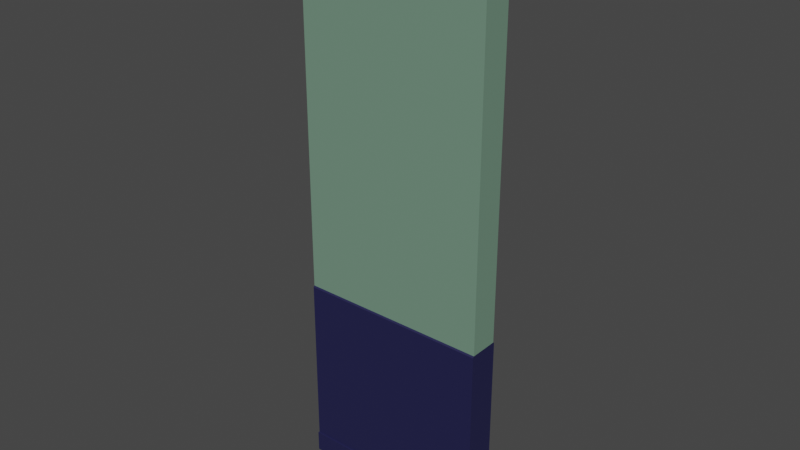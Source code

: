 # Source: wall_1m.blend  (saved by Blender 3.4.6; exported with 4.5.12 LTS)
import bpy
from mathutils import Matrix  # noqa: F401  (used for matrix-valued properties, if any)

bpy.ops.wm.read_factory_settings(use_empty=True)
scene = bpy.context.scene
scene.name = 'Scene'

# ---- collections
col_collection = bpy.data.collections.new('Collection'); scene.collection.children.link(col_collection)

# ---- materials (node trees are filled in below, after node groups)
mat_top = bpy.data.materials.new('Top')
mat_top.alpha_threshold = 0.0
mat_top.use_transparent_shadow = False
mat_top.diffuse_color = (0.4581, 0.8, 0.5542, 1.0)
mat_top.roughness = 0.5
mat_top.line_color = (0.0, 0.0, 0.0, 1.0)
mat_bottom = bpy.data.materials.new('Bottom')
mat_bottom.use_transparent_shadow = False
mat_bottom.diffuse_color = (0.02786, 0.0226, 0.8, 1.0)

# ---- material node trees
mat_top.use_nodes = True; mat_top.node_tree.nodes.clear()
_N = mat_top.node_tree.nodes; _L = mat_top.node_tree.links
n0 = _N.new('ShaderNodeOutputMaterial'); n0.name = 'Material Output'; n0.location = (300, 300)
n1 = _N.new('ShaderNodeBsdfPrincipled'); n1.name = 'Principled BSDF'; n1.location = (10, 300)
n1.distribution = 'GGX'
n1.subsurface_method = 'RANDOM_WALK_SKIN'
n1.inputs[0].default_value = (0.1651, 0.2831, 0.2051, 1.0)
n1.inputs[3].default_value = 1.45
n1.inputs[27].default_value = (0.0, 0.0, 0.0, 1.0)
n1.inputs[28].default_value = 1.0
_L.new(n1.outputs[0], n0.inputs[0])
n0.is_active_output = True
mat_bottom.use_nodes = True; mat_bottom.node_tree.nodes.clear()
_N = mat_bottom.node_tree.nodes; _L = mat_bottom.node_tree.links
n0 = _N.new('ShaderNodeBsdfPrincipled'); n0.name = 'Principled BSDF'; n0.location = (10, 300)
n0.distribution = 'GGX'
n0.subsurface_method = 'RANDOM_WALK_SKIN'
n0.inputs[0].default_value = (0.01521, 0.01521, 0.06663, 1.0)
n0.inputs[3].default_value = 1.45
n0.inputs[27].default_value = (0.0, 0.0, 0.0, 1.0)
n0.inputs[28].default_value = 1.0
n1 = _N.new('ShaderNodeOutputMaterial'); n1.name = 'Material Output'; n1.location = (300, 300)
_L.new(n0.outputs[0], n1.inputs[0])
n1.is_active_output = True

# ---- world
world_world = bpy.data.worlds.new('World'); scene.world = world_world
world_world.use_nodes = True; world_world.node_tree.nodes.clear()
_N = world_world.node_tree.nodes; _L = world_world.node_tree.links
n0 = _N.new('ShaderNodeOutputWorld'); n0.name = 'World Output'; n0.location = (300, 300)
n1 = _N.new('ShaderNodeBackground'); n1.name = 'Background'; n1.location = (10, 300)
n1.inputs[0].default_value = (0.05088, 0.05088, 0.05088, 1.0)
_L.new(n1.outputs[0], n0.inputs[0])
n0.is_active_output = True
world_world.color = (0.05088, 0.05088, 0.05088)
world_world.use_sun_shadow = False
world_world.sun_shadow_jitter_overblur = 0.0

# ---- meshes
me_cube = bpy.data.meshes.new('Cube')
me_cube.from_pydata([(1.0, -0.006201, 1.995), (1.0, -0.006201, 0.002072), (1.0, -4.437, 1.995), (1.0, -2.006, 0.002072), (-1.0, -0.006201, 1.995), (-1.0, -0.006201, 0.002072), (-1.0, -4.437, 1.995), (-1.0, -2.006, 0.002072), (1.0, -0.006201, 0.6846), (-1.0, -2.006, 0.6846), (1.0, -2.006, 0.6846), (-1.0, -0.006201, 0.6846), (1.0, -0.006201, 0.07733), (1.0, -2.006, 0.07733), (-1.0, -0.006201, 0.07733), (-1.0, -2.006, 0.07733), (1.0, -2.414, 0.07563), (1.0, -2.414, 0.002072), (-1.0, -2.414, 0.002072), (-1.0, -2.414, 0.07563), (-1.0, -2.006, 1.922), (1.0, -0.006201, 1.875), (1.0, -2.006, 1.922), (-1.0, -0.006201, 1.875), (-1.0, -2.418, 1.941), (-1.0, -2.407, 1.958), (-1.0, -2.776, 1.977), (1.0, -0.006201, 1.965), (1.0, -0.006201, 1.935), (1.0, -0.006201, 1.905), (1.0, -2.776, 1.977), (1.0, -2.407, 1.958), (1.0, -2.418, 1.941), (-1.0, -0.006201, 1.965), (-1.0, -0.006201, 1.935), (-1.0, -0.006201, 1.905), (1.0, -4.437, 1.995), (-1.0, -4.437, 1.995), (1.0, -4.437, 2.004), (-1.0, -4.437, 2.004), (1.0, -0.006201, 2.004), (-1.0, -0.006201, 2.004), (-1.0, -2.182, 0.07733), (-1.0, -2.182, 0.6798), (1.0, -2.182, 0.6798), (1.0, -2.182, 0.07733)], [], [(2, 0, 40, 38), (30, 2, 6, 26), (26, 6, 4, 33), (5, 1, 3, 7), (27, 0, 2, 30), (12, 8, 10, 13), (15, 9, 11, 14), (15, 13, 45, 42), (13, 15, 19, 16), (7, 15, 14, 5), (1, 12, 13, 3), (17, 16, 19, 18), (7, 3, 17, 18), (3, 13, 16, 17), (15, 7, 18, 19), (8, 21, 22, 10), (9, 20, 23, 11), (10, 22, 20, 9), (21, 29, 32, 22), (29, 28, 31, 32), (28, 27, 30, 31), (20, 24, 35, 23), (24, 25, 34, 35), (25, 26, 33, 34), (22, 32, 24, 20), (32, 31, 25, 24), (31, 30, 26, 25), (6, 2, 36, 37), (40, 41, 39, 38), (0, 4, 41, 40), (6, 2, 38, 39), (4, 6, 39, 41), (45, 44, 43, 42), (9, 15, 42, 43), (13, 10, 44, 45), (10, 9, 43, 44)])
me_cube.polygons.foreach_set('material_index', [0, 0, 0, 1, 0, 1, 1, 1, 1, 1, 1, 1, 1, 1, 1, 0, 0, 0, 0, 0, 0, 0, 0, 0, 0, 0, 0, 0, 0, 0, 0, 0, 1, 1, 1, 1])
_uv = me_cube.uv_layers.new(name='UVMap')
_uv.uv.foreach_set('vector', [0.625, 0.75, 0.625, 0.5, 0.625, 0.5, 0.625, 0.75, 0.6212, 0.75, 0.625, 0.75, 0.625, 1.0, 0.6212, 1.0, 0.6212, 0.0, 0.625, 0.0, 0.625, 0.25, 0.6212, 0.25, 0.125, 0.5, 0.375, 0.5, 0.375, 0.75, 0.125, 0.75, 0.6212, 0.5, 0.625, 0.5, 0.625, 0.75, 0.6212, 0.75, 0.3844, 0.5, 0.4603, 0.5, 0.4603, 0.75, 0.3844, 0.75, 0.3844, 0.0, 0.4603, 0.0, 0.4603, 0.25, 0.3844, 0.25, 0.3844, 1.0, 0.3844, 0.75, 0.3844, 0.75, 0.3844, 1.0, 0.3844, 0.75, 0.3844, 1.0, 0.3844, 1.0, 0.3844, 0.75, 0.375, 0.0, 0.3844, 0.0, 0.3844, 0.25, 0.375, 0.25, 0.375, 0.5, 0.3844, 0.5, 0.3844, 0.75, 0.375, 0.75, 0.375, 0.75, 0.3844, 0.75, 0.3844, 1.0, 0.375, 1.0, 0.125, 0.75, 0.375, 0.75, 0.375, 0.75, 0.125, 0.75, 0.375, 0.75, 0.3844, 0.75, 0.3844, 0.75, 0.375, 0.75, 0.3844, 0.0, 0.375, 0.0, 0.375, 0.0, 0.3844, 0.0, 0.4603, 0.5, 0.61, 0.5, 0.61, 0.75, 0.4603, 0.75, 0.4603, 0.0, 0.61, 0.0, 0.61, 0.25, 0.4603, 0.25, 0.4603, 0.75, 0.61, 0.75, 0.61, 1.0, 0.4603, 1.0, 0.61, 0.5, 0.6137, 0.5, 0.6137, 0.75, 0.61, 0.75, 0.6137, 0.5, 0.6175, 0.5, 0.6175, 0.75, 0.6137, 0.75, 0.6175, 0.5, 0.6212, 0.5, 0.6212, 0.75, 0.6175, 0.75, 0.61, 0.0, 0.6137, 0.0, 0.6137, 0.25, 0.61, 0.25, 0.6137, 0.0, 0.6175, 0.0, 0.6175, 0.25, 0.6137, 0.25, 0.6175, 0.0, 0.6212, 0.0, 0.6212, 0.25, 0.6175, 0.25, 0.61, 0.75, 0.6137, 0.75, 0.6137, 1.0, 0.61, 1.0, 0.6137, 0.75, 0.6175, 0.75, 0.6175, 1.0, 0.6137, 1.0, 0.6175, 0.75, 0.6212, 0.75, 0.6212, 1.0, 0.6175, 1.0, 0.875, 0.75, 0.625, 0.75, 0.625, 0.75, 0.875, 0.75, 0.625, 0.5, 0.875, 0.5, 0.875, 0.75, 0.625, 0.75, 0.0, 0.0, 0.0, 0.0, 0.0, 0.0, 0.0, 0.0, 0.625, 1.0, 0.625, 0.75, 0.625, 0.75, 0.625, 1.0, 0.625, 0.25, 0.625, 0.0, 0.625, 0.0, 0.625, 0.25, 0.3844, 0.75, 0.4603, 0.75, 0.4603, 1.0, 0.3844, 1.0, 0.4603, 0.0, 0.3844, 0.0, 0.3844, 0.0, 0.4603, 0.0, 0.3844, 0.75, 0.4603, 0.75, 0.4603, 0.75, 0.3844, 0.75, 0.4603, 0.75, 0.4603, 1.0, 0.4603, 1.0, 0.4603, 0.75])
me_cube.materials.append(mat_top)
me_cube.materials.append(mat_bottom)
me_cube.use_mirror_vertex_groups = False
me_cube.update()

# ---- objects
ob_cube = bpy.data.objects.new('Cube', me_cube)

# ---- transforms, parenting, visibility, modifiers, constraints
ob_cube.location = (0.0, 0.0, 0.0)
ob_cube.scale = (0.5, 0.0375, 1.5)
ob_cube.lock_rotations_4d = False
ob_cube.empty_display_type = 'ARROWS'
ob_cube.lineart.crease_threshold = 0.0
_m = ob_cube.modifiers.new('Mirror', 'MIRROR')
_m.use_axis = (False, True, False)
_m.use_clip = True
_m.merge_threshold = 0.1

# ---- collection membership
col_collection.objects.link(ob_cube)

# ---- scene / render settings (as saved in the file)
scene.frame_start = 1; scene.frame_end = 250; scene.frame_set(1)
scene.render.engine = 'BLENDER_EEVEE_NEXT'
scene.cycles.sampling_pattern = 'TABULATED_SOBOL'
scene.cycles.use_light_tree = False
scene.view_settings.view_transform = 'Filmic'
bpy.context.view_layer.update()

# ---- added for rendering (the .blend has no active camera and no usable light): camera, sun
cam_auto = bpy.data.cameras.new('AutoCamera')
cam_auto.lens = 50.0
cam_auto.sensor_width = 36.0
cam_auto.clip_end = 1000.0
ob_auto_camera = bpy.data.objects.new('AutoCamera', cam_auto)
scene.collection.objects.link(ob_auto_camera)
ob_auto_camera.location = (2.94423, -3.53308, 3.85979)
ob_auto_camera.rotation_euler = (1.09748, -7.21219e-08, 0.694738)
scene.camera = ob_auto_camera
light_auto_sun = bpy.data.lights.new('AutoSun', 'SUN')
light_auto_sun.energy = 3.0
light_auto_sun.angle = 0.0523599
ob_auto_sun = bpy.data.objects.new('AutoSun', light_auto_sun)
scene.collection.objects.link(ob_auto_sun)
ob_auto_sun.rotation_euler = (0.872665, 0.174533, 0.523599)
bpy.context.view_layer.update()

